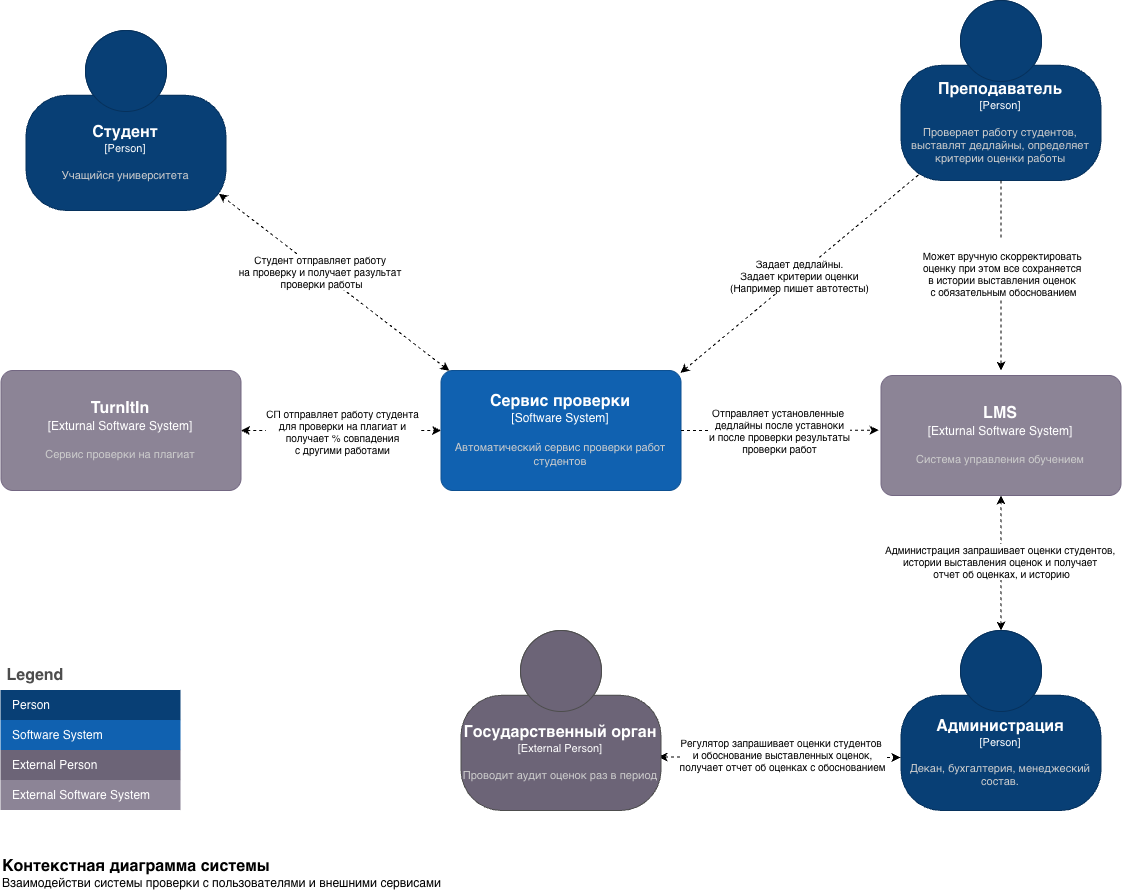

The diagram above was exported from draw.io. Its source (the exported page's mxGraphModel, read from the mxfile embedded in the PNG):
<mxGraphModel dx="2009" dy="747" grid="1" gridSize="10" guides="1" tooltips="1" connect="1" arrows="1" fold="1" page="1" pageScale="1" pageWidth="827" pageHeight="1169" math="0" shadow="0">
  <root>
    <mxCell id="0" />
    <mxCell id="1" parent="0" />
    <object placeholders="1" c4Name="Студент" c4Type="Person" c4Description="Учащийся университета" label="&lt;font style=&quot;font-size: 16px&quot;&gt;&lt;b&gt;%c4Name%&lt;/b&gt;&lt;/font&gt;&lt;div&gt;[%c4Type%]&lt;/div&gt;&lt;br&gt;&lt;div&gt;&lt;font style=&quot;font-size: 11px&quot;&gt;&lt;font color=&quot;#cccccc&quot;&gt;%c4Description%&lt;/font&gt;&lt;/div&gt;" id="3dceXAmwQmLZY8owgLk8-2">
      <mxCell parent="1" style="html=1;fontSize=11;dashed=0;whiteSpace=wrap;fillColor=#083F75;strokeColor=#06315C;fontColor=#ffffff;shape=mxgraph.c4.person2;align=center;metaEdit=1;points=[[0.5,0,0],[1,0.5,0],[1,0.75,0],[0.75,1,0],[0.5,1,0],[0.25,1,0],[0,0.75,0],[0,0.5,0]];resizable=0;" vertex="1">
        <mxGeometry height="180" width="200" x="-495" y="180" as="geometry" />
      </mxCell>
    </object>
    <object placeholders="1" c4Name="Преподаватель" c4Type="Person" c4Description="Проверяет работу студентов, выставлят дедлайны, определяет критерии оценки работы" label="&lt;font style=&quot;font-size: 16px&quot;&gt;&lt;b&gt;%c4Name%&lt;/b&gt;&lt;/font&gt;&lt;div&gt;[%c4Type%]&lt;/div&gt;&lt;br&gt;&lt;div&gt;&lt;font style=&quot;font-size: 11px&quot;&gt;&lt;font color=&quot;#cccccc&quot;&gt;%c4Description%&lt;/font&gt;&lt;/div&gt;" id="3dceXAmwQmLZY8owgLk8-3">
      <mxCell parent="1" style="html=1;fontSize=11;dashed=0;whiteSpace=wrap;fillColor=#083F75;strokeColor=#06315C;fontColor=#ffffff;shape=mxgraph.c4.person2;align=center;metaEdit=1;points=[[0.5,0,0],[1,0.5,0],[1,0.75,0],[0.75,1,0],[0.5,1,0],[0.25,1,0],[0,0.75,0],[0,0.5,0]];resizable=0;" vertex="1">
        <mxGeometry height="180" width="200" x="380" y="150" as="geometry" />
      </mxCell>
    </object>
    <object placeholders="1" c4Name="Администрация" c4Type="Person" c4Description="Декан, бухгалтерия, менеджеский состав. " label="&lt;font style=&quot;font-size: 16px&quot;&gt;&lt;b&gt;%c4Name%&lt;/b&gt;&lt;/font&gt;&lt;div&gt;[%c4Type%]&lt;/div&gt;&lt;br&gt;&lt;div&gt;&lt;font style=&quot;font-size: 11px&quot;&gt;&lt;font color=&quot;#cccccc&quot;&gt;%c4Description%&lt;/font&gt;&lt;/div&gt;" id="3dceXAmwQmLZY8owgLk8-4">
      <mxCell parent="1" style="html=1;fontSize=11;dashed=0;whiteSpace=wrap;fillColor=#083F75;strokeColor=#06315C;fontColor=#ffffff;shape=mxgraph.c4.person2;align=center;metaEdit=1;points=[[0.5,0,0],[1,0.5,0],[1,0.75,0],[0.75,1,0],[0.5,1,0],[0.25,1,0],[0,0.75,0],[0,0.5,0]];resizable=0;" vertex="1">
        <mxGeometry height="180" width="200" x="380" y="780" as="geometry" />
      </mxCell>
    </object>
    <object placeholders="1" c4Name="LMS" c4Type="Exturnal Software System" c4Description="Система управления обучением" label="&lt;font style=&quot;font-size: 16px&quot;&gt;&lt;b&gt;%c4Name%&lt;/b&gt;&lt;/font&gt;&lt;div&gt;[%c4Type%]&lt;/div&gt;&lt;br&gt;&lt;div&gt;&lt;font style=&quot;font-size: 11px&quot;&gt;&lt;font color=&quot;#cccccc&quot;&gt;%c4Description%&lt;/font&gt;&lt;/div&gt;" id="3dceXAmwQmLZY8owgLk8-5">
      <mxCell parent="1" style="rounded=1;whiteSpace=wrap;html=1;labelBackgroundColor=none;fillColor=#8C8496;fontColor=#ffffff;align=center;arcSize=10;strokeColor=#736782;metaEdit=1;resizable=0;points=[[0.25,0,0],[0.5,0,0],[0.75,0,0],[1,0.25,0],[1,0.5,0],[1,0.75,0],[0.75,1,0],[0.5,1,0],[0.25,1,0],[0,0.75,0],[0,0.5,0],[0,0.25,0]];" vertex="1">
        <mxGeometry height="120" width="240" x="360" y="525" as="geometry" />
      </mxCell>
    </object>
    <object placeholders="1" c4Name="TurnItIn" c4Type="Exturnal Software System" c4Description="Сервис проверки на плагиат" label="&lt;font style=&quot;font-size: 16px&quot;&gt;&lt;b&gt;%c4Name%&lt;/b&gt;&lt;/font&gt;&lt;div&gt;[%c4Type%]&lt;/div&gt;&lt;br&gt;&lt;div&gt;&lt;font style=&quot;font-size: 11px&quot;&gt;&lt;font color=&quot;#cccccc&quot;&gt;%c4Description%&lt;/font&gt;&lt;/div&gt;" id="3dceXAmwQmLZY8owgLk8-6">
      <mxCell parent="1" style="rounded=1;whiteSpace=wrap;html=1;labelBackgroundColor=none;fillColor=#8C8496;fontColor=#ffffff;align=center;arcSize=10;strokeColor=#736782;metaEdit=1;resizable=0;points=[[0.25,0,0],[0.5,0,0],[0.75,0,0],[1,0.25,0],[1,0.5,0],[1,0.75,0],[0.75,1,0],[0.5,1,0],[0.25,1,0],[0,0.75,0],[0,0.5,0],[0,0.25,0]];" vertex="1">
        <mxGeometry height="120" width="240" x="-520" y="520" as="geometry" />
      </mxCell>
    </object>
    <object placeholders="1" c4Name="Сервис проверки" c4Type="Software System" c4Description="Автоматический сервис проверки работ студентов" label="&lt;font style=&quot;font-size: 16px&quot;&gt;&lt;b&gt;%c4Name%&lt;/b&gt;&lt;/font&gt;&lt;div&gt;[%c4Type%]&lt;/div&gt;&lt;br&gt;&lt;div&gt;&lt;font style=&quot;font-size: 11px&quot;&gt;&lt;font color=&quot;#cccccc&quot;&gt;%c4Description%&lt;/font&gt;&lt;/div&gt;" id="3dceXAmwQmLZY8owgLk8-8">
      <mxCell parent="1" style="rounded=1;whiteSpace=wrap;html=1;labelBackgroundColor=none;fillColor=#1061B0;fontColor=#ffffff;align=center;arcSize=10;strokeColor=#0D5091;metaEdit=1;resizable=0;points=[[0.25,0,0],[0.5,0,0],[0.75,0,0],[1,0.25,0],[1,0.5,0],[1,0.75,0],[0.75,1,0],[0.5,1,0],[0.25,1,0],[0,0.75,0],[0,0.5,0],[0,0.25,0]];" vertex="1">
        <mxGeometry height="120" width="240" x="-80" y="520" as="geometry" />
      </mxCell>
    </object>
    <mxCell id="3dceXAmwQmLZY8owgLk8-11" edge="1" parent="1" source="3dceXAmwQmLZY8owgLk8-6" style="edgeStyle=orthogonalEdgeStyle;rounded=0;orthogonalLoop=1;jettySize=auto;html=1;exitX=1;exitY=0.5;exitDx=0;exitDy=0;exitPerimeter=0;entryX=0;entryY=0.5;entryDx=0;entryDy=0;entryPerimeter=0;dashed=1;startArrow=classic;startFill=1;endArrow=classic;endFill=1;" target="3dceXAmwQmLZY8owgLk8-8">
      <mxGeometry relative="1" as="geometry" />
    </mxCell>
    <mxCell id="3dceXAmwQmLZY8owgLk8-31" connectable="0" parent="3dceXAmwQmLZY8owgLk8-11" style="edgeLabel;html=1;align=center;verticalAlign=middle;resizable=0;points=[];fontSize=10;" value="&lt;font&gt;СП отправляет работу студента&lt;/font&gt;&lt;div&gt;&lt;font&gt;для проверки&amp;nbsp;&lt;span style=&quot;background-color: light-dark(#ffffff, var(--ge-dark-color, #121212)); color: light-dark(rgb(0, 0, 0), rgb(255, 255, 255));&quot;&gt;на плагиат и&lt;br&gt;&lt;/span&gt;получает % совпадения&lt;div&gt;с другими работами&lt;/div&gt;&lt;/font&gt;&lt;/div&gt;" vertex="1">
      <mxGeometry relative="1" x="0.0135" y="-1" as="geometry">
        <mxPoint as="offset" />
      </mxGeometry>
    </mxCell>
    <mxCell id="3dceXAmwQmLZY8owgLk8-26" edge="1" parent="1" source="3dceXAmwQmLZY8owgLk8-8" style="edgeStyle=orthogonalEdgeStyle;rounded=0;orthogonalLoop=1;jettySize=auto;html=1;exitX=1;exitY=0.5;exitDx=0;exitDy=0;exitPerimeter=0;entryX=-0.01;entryY=0.456;entryDx=0;entryDy=0;entryPerimeter=0;dashed=1;startArrow=none;startFill=0;" target="3dceXAmwQmLZY8owgLk8-5">
      <mxGeometry relative="1" as="geometry" />
    </mxCell>
    <mxCell id="3dceXAmwQmLZY8owgLk8-30" connectable="0" parent="3dceXAmwQmLZY8owgLk8-26" style="edgeLabel;html=1;align=center;verticalAlign=middle;resizable=0;points=[];fontSize=10;" value="&lt;font&gt;Отправляет установленные&amp;nbsp;&lt;/font&gt;&lt;div&gt;&lt;font&gt;дедлайны после уставноки&lt;/font&gt;&lt;div&gt;&lt;font&gt;и после проверки результаты&lt;/font&gt;&lt;div&gt;&lt;font&gt;проверки&amp;nbsp;&lt;span style=&quot;background-color: light-dark(#ffffff, var(--ge-dark-color, #121212)); color: light-dark(rgb(0, 0, 0), rgb(255, 255, 255));&quot;&gt;работ&lt;/span&gt;&lt;/font&gt;&lt;/div&gt;&lt;/div&gt;&lt;/div&gt;" vertex="1">
      <mxGeometry relative="1" x="0.0046" as="geometry">
        <mxPoint as="offset" />
      </mxGeometry>
    </mxCell>
    <mxCell id="3dceXAmwQmLZY8owgLk8-27" edge="1" parent="1" source="3dceXAmwQmLZY8owgLk8-3" style="edgeStyle=orthogonalEdgeStyle;rounded=0;orthogonalLoop=1;jettySize=auto;html=1;exitX=0.5;exitY=1;exitDx=0;exitDy=0;exitPerimeter=0;dashed=1;startArrow=none;startFill=0;">
      <mxGeometry relative="1" as="geometry">
        <mxPoint x="480" y="520" as="targetPoint" />
      </mxGeometry>
    </mxCell>
    <mxCell id="3dceXAmwQmLZY8owgLk8-29" connectable="0" parent="3dceXAmwQmLZY8owgLk8-27" style="edgeLabel;html=1;align=center;verticalAlign=middle;resizable=0;points=[];fontSize=10;" value="&lt;div&gt;&lt;font&gt;&lt;br&gt;Может вручную скорректировать&amp;nbsp;&lt;div&gt;оценку &lt;span style=&quot;color: light-dark(rgb(0, 0, 0), rgb(255, 255, 255));&quot;&gt;при этом все сохраняется&amp;nbsp;&lt;/span&gt;&lt;/div&gt;&lt;div&gt;&lt;span style=&quot;color: light-dark(rgb(0, 0, 0), rgb(255, 255, 255));&quot;&gt;в истории &lt;/span&gt;&lt;span style=&quot;color: light-dark(rgb(0, 0, 0), rgb(255, 255, 255));&quot;&gt;выставления оценок&amp;nbsp;&lt;/span&gt;&lt;/div&gt;&lt;div&gt;&lt;span style=&quot;color: light-dark(rgb(0, 0, 0), rgb(255, 255, 255));&quot;&gt;с обязательным обоснованием&lt;/span&gt;&lt;/div&gt;&lt;/font&gt;&lt;/div&gt;" vertex="1">
      <mxGeometry relative="1" x="-0.0845" y="2" as="geometry">
        <mxPoint as="offset" />
      </mxGeometry>
    </mxCell>
    <mxCell id="3dceXAmwQmLZY8owgLk8-33" edge="1" parent="1" source="3dceXAmwQmLZY8owgLk8-4" style="edgeStyle=orthogonalEdgeStyle;rounded=0;orthogonalLoop=1;jettySize=auto;html=1;dashed=1;startArrow=classic;startFill=1;exitX=0.5;exitY=0;exitDx=0;exitDy=0;exitPerimeter=0;entryX=0.5;entryY=1;entryDx=0;entryDy=0;entryPerimeter=0;" target="3dceXAmwQmLZY8owgLk8-5">
      <mxGeometry relative="1" as="geometry">
        <mxPoint x="479.72" y="815.1200000000002" as="sourcePoint" />
        <mxPoint x="479.71999999999997" y="679.9999999999999" as="targetPoint" />
      </mxGeometry>
    </mxCell>
    <mxCell id="3dceXAmwQmLZY8owgLk8-34" connectable="0" parent="3dceXAmwQmLZY8owgLk8-33" style="edgeLabel;html=1;align=center;verticalAlign=middle;resizable=0;points=[];fontSize=10;" value="&lt;font&gt;Администрация запрашивает оценки студентов,&lt;/font&gt;&lt;font style=&quot;background-color: light-dark(#ffffff, var(--ge-dark-color, #121212)); color: light-dark(rgb(0, 0, 0), rgb(255, 255, 255));&quot;&gt;&amp;nbsp;&lt;/font&gt;&lt;div&gt;&lt;font style=&quot;color: light-dark(rgb(0, 0, 0), rgb(255, 255, 255)); background-color: light-dark(#ffffff, var(--ge-dark-color, #121212));&quot;&gt;истории выставления&amp;nbsp;&lt;/font&gt;&lt;span style=&quot;color: light-dark(rgb(0, 0, 0), rgb(255, 255, 255)); background-color: light-dark(#ffffff, var(--ge-dark-color, #121212));&quot;&gt;оценок и п&lt;/span&gt;&lt;span style=&quot;color: light-dark(rgb(0, 0, 0), rgb(255, 255, 255)); background-color: light-dark(#ffffff, var(--ge-dark-color, #121212));&quot;&gt;олучает&amp;nbsp;&lt;/span&gt;&lt;div&gt;&lt;span style=&quot;background-color: light-dark(#ffffff, var(--ge-dark-color, #121212)); color: light-dark(rgb(0, 0, 0), rgb(255, 255, 255));&quot;&gt;отчет об оценках,&amp;nbsp;&lt;/span&gt;&lt;span style=&quot;background-color: light-dark(#ffffff, var(--ge-dark-color, #121212)); color: light-dark(rgb(0, 0, 0), rgb(255, 255, 255));&quot;&gt;и историю&lt;/span&gt;&lt;/div&gt;&lt;/div&gt;" vertex="1">
      <mxGeometry relative="1" x="-0.039" y="-3" as="geometry">
        <mxPoint x="-3" y="-5" as="offset" />
      </mxGeometry>
    </mxCell>
    <mxCell id="3dceXAmwQmLZY8owgLk8-35" edge="1" parent="1" style="edgeStyle=orthogonalEdgeStyle;rounded=0;orthogonalLoop=1;jettySize=auto;html=1;exitX=0.997;exitY=0.695;exitDx=0;exitDy=0;exitPerimeter=0;entryX=-0.003;entryY=0.706;entryDx=0;entryDy=0;entryPerimeter=0;dashed=1;startArrow=classic;startFill=1;endArrow=classic;endFill=1;" target="3dceXAmwQmLZY8owgLk8-4">
      <mxGeometry relative="1" as="geometry">
        <mxPoint x="137.57000000000008" y="906.4600000000002" as="sourcePoint" />
        <mxPoint x="379.9700000000002" y="879.9999999999999" as="targetPoint" />
      </mxGeometry>
    </mxCell>
    <mxCell id="3dceXAmwQmLZY8owgLk8-36" connectable="0" parent="3dceXAmwQmLZY8owgLk8-35" style="edgeLabel;html=1;align=center;verticalAlign=middle;resizable=0;points=[];fontSize=10;" value="&lt;font&gt;Регулятор запрашивает оценки студентов&amp;nbsp;&lt;/font&gt;&lt;div&gt;&lt;font&gt;и&amp;nbsp;&lt;/font&gt;&lt;span style=&quot;background-color: light-dark(#ffffff, var(--ge-dark-color, #121212)); color: light-dark(rgb(0, 0, 0), rgb(255, 255, 255));&quot;&gt;обоснование выставленных&amp;nbsp;&lt;/span&gt;&lt;span style=&quot;background-color: light-dark(#ffffff, var(--ge-dark-color, #121212)); color: light-dark(rgb(0, 0, 0), rgb(255, 255, 255));&quot;&gt;оценок,&lt;/span&gt;&lt;div&gt;&lt;font&gt;получает отчет&amp;nbsp;&lt;/font&gt;&lt;span style=&quot;background-color: light-dark(#ffffff, var(--ge-dark-color, #121212)); color: light-dark(rgb(0, 0, 0), rgb(255, 255, 255));&quot;&gt;об&lt;/span&gt;&lt;span style=&quot;background-color: light-dark(#ffffff, var(--ge-dark-color, #121212)); color: light-dark(rgb(0, 0, 0), rgb(255, 255, 255));&quot;&gt; &lt;/span&gt;&lt;span style=&quot;background-color: light-dark(#ffffff, var(--ge-dark-color, #121212)); color: light-dark(rgb(0, 0, 0), rgb(255, 255, 255));&quot;&gt;оценках с обоснованием&lt;/span&gt;&lt;/div&gt;&lt;/div&gt;" vertex="1">
      <mxGeometry relative="1" x="0.0222" y="3" as="geometry">
        <mxPoint as="offset" />
      </mxGeometry>
    </mxCell>
    <object placeholders="1" c4Name="Контекстная диаграмма системы" c4Type="ContainerScopeBoundary" c4Description="Взаимодействи системы проверки с пользователями и внешними сервисами" label="&lt;font style=&quot;font-size: 16px&quot;&gt;&lt;b&gt;&lt;div style=&quot;text-align: left&quot;&gt;%c4Name%&lt;/div&gt;&lt;/b&gt;&lt;/font&gt;&lt;div style=&quot;text-align: left&quot;&gt;%c4Description%&lt;/div&gt;" id="3dceXAmwQmLZY8owgLk8-63">
      <mxCell parent="1" style="text;html=1;strokeColor=none;fillColor=none;align=left;verticalAlign=top;whiteSpace=wrap;rounded=0;metaEdit=1;allowArrows=0;resizable=1;rotatable=0;connectable=0;recursiveResize=0;expand=0;pointerEvents=0;points=[[0.25,0,0],[0.5,0,0],[0.75,0,0],[1,0.25,0],[1,0.5,0],[1,0.75,0],[0.75,1,0],[0.5,1,0],[0.25,1,0],[0,0.75,0],[0,0.5,0],[0,0.25,0]];" vertex="1">
        <mxGeometry height="40" width="490" x="-520" y="1000" as="geometry" />
      </mxCell>
    </object>
    <object placeholders="1" c4Name="Государственный орган" c4Type="External Person" c4Description="Проводит аудит оценок раз в период" label="&lt;font style=&quot;font-size: 16px&quot;&gt;&lt;b&gt;%c4Name%&lt;/b&gt;&lt;/font&gt;&lt;div&gt;[%c4Type%]&lt;/div&gt;&lt;br&gt;&lt;div&gt;&lt;font style=&quot;font-size: 11px&quot;&gt;&lt;font color=&quot;#cccccc&quot;&gt;%c4Description%&lt;/font&gt;&lt;/div&gt;" id="3dceXAmwQmLZY8owgLk8-65">
      <mxCell parent="1" style="html=1;fontSize=11;dashed=0;whiteSpace=wrap;fillColor=#6C6477;strokeColor=#4D4D4D;fontColor=#ffffff;shape=mxgraph.c4.person2;align=center;metaEdit=1;points=[[0.5,0,0],[1,0.5,0],[1,0.75,0],[0.75,1,0],[0.5,1,0],[0.25,1,0],[0,0.75,0],[0,0.5,0]];resizable=0;" vertex="1">
        <mxGeometry height="180" width="200" x="-60" y="780" as="geometry" />
      </mxCell>
    </object>
    <mxCell id="3dceXAmwQmLZY8owgLk8-71" edge="1" parent="1" source="3dceXAmwQmLZY8owgLk8-8" style="endArrow=classic;html=1;rounded=0;entryX=0.964;entryY=0.907;entryDx=0;entryDy=0;entryPerimeter=0;exitX=0.035;exitY=0.003;exitDx=0;exitDy=0;exitPerimeter=0;dashed=1;startArrow=classic;startFill=1;" target="3dceXAmwQmLZY8owgLk8-2" value="">
      <mxGeometry height="50" relative="1" width="50" as="geometry">
        <mxPoint x="-10" y="610" as="sourcePoint" />
        <mxPoint x="40" y="560" as="targetPoint" />
      </mxGeometry>
    </mxCell>
    <mxCell id="3dceXAmwQmLZY8owgLk8-72" connectable="0" parent="3dceXAmwQmLZY8owgLk8-71" style="edgeLabel;html=1;align=center;verticalAlign=middle;resizable=0;points=[];fontSize=10;" value="Студент отправляет работу&amp;nbsp;&lt;div&gt;на проверку и п&lt;span style=&quot;background-color: light-dark(#ffffff, var(--ge-dark-color, #121212)); color: light-dark(rgb(0, 0, 0), rgb(255, 255, 255));&quot;&gt;олучает разультат&amp;nbsp;&lt;/span&gt;&lt;/div&gt;&lt;div&gt;проверки работы&lt;/div&gt;" vertex="1">
      <mxGeometry relative="1" x="0.0518" as="geometry">
        <mxPoint x="-7" y="-7" as="offset" />
      </mxGeometry>
    </mxCell>
    <mxCell id="3dceXAmwQmLZY8owgLk8-93" parent="1" style="shape=table;startSize=30;container=1;collapsible=0;childLayout=tableLayout;fontSize=16;align=left;verticalAlign=top;fillColor=none;strokeColor=none;fontColor=#4D4D4D;fontStyle=1;spacingLeft=6;spacing=0;resizable=0;" value="Legend" vertex="1">
      <mxGeometry height="150" width="180" x="-520" y="810" as="geometry" />
    </mxCell>
    <mxCell id="3dceXAmwQmLZY8owgLk8-94" parent="3dceXAmwQmLZY8owgLk8-93" style="shape=tableRow;horizontal=0;startSize=0;swimlaneHead=0;swimlaneBody=0;strokeColor=inherit;top=0;left=0;bottom=0;right=0;collapsible=0;dropTarget=0;fillColor=none;points=[[0,0.5],[1,0.5]];portConstraint=eastwest;fontSize=12;" value="" vertex="1">
      <mxGeometry height="30" width="180" y="30" as="geometry" />
    </mxCell>
    <mxCell id="3dceXAmwQmLZY8owgLk8-95" parent="3dceXAmwQmLZY8owgLk8-94" style="shape=partialRectangle;html=1;whiteSpace=wrap;connectable=0;strokeColor=inherit;overflow=hidden;fillColor=#083F75;top=0;left=0;bottom=0;right=0;pointerEvents=1;fontSize=12;align=left;fontColor=#FFFFFF;gradientColor=none;spacingLeft=10;spacingRight=4;" value="Person" vertex="1">
      <mxGeometry height="30" width="180" as="geometry">
        <mxRectangle height="30" width="180" as="alternateBounds" />
      </mxGeometry>
    </mxCell>
    <mxCell id="3dceXAmwQmLZY8owgLk8-96" parent="3dceXAmwQmLZY8owgLk8-93" style="shape=tableRow;horizontal=0;startSize=0;swimlaneHead=0;swimlaneBody=0;strokeColor=inherit;top=0;left=0;bottom=0;right=0;collapsible=0;dropTarget=0;fillColor=none;points=[[0,0.5],[1,0.5]];portConstraint=eastwest;fontSize=12;" value="" vertex="1">
      <mxGeometry height="30" width="180" y="60" as="geometry" />
    </mxCell>
    <mxCell id="3dceXAmwQmLZY8owgLk8-97" parent="3dceXAmwQmLZY8owgLk8-96" style="shape=partialRectangle;html=1;whiteSpace=wrap;connectable=0;strokeColor=inherit;overflow=hidden;fillColor=#1061B0;top=0;left=0;bottom=0;right=0;pointerEvents=1;fontSize=12;align=left;fontColor=#FFFFFF;gradientColor=none;spacingLeft=10;spacingRight=4;" value="Software System" vertex="1">
      <mxGeometry height="30" width="180" as="geometry">
        <mxRectangle height="30" width="180" as="alternateBounds" />
      </mxGeometry>
    </mxCell>
    <mxCell id="3dceXAmwQmLZY8owgLk8-102" parent="3dceXAmwQmLZY8owgLk8-93" style="shape=tableRow;horizontal=0;startSize=0;swimlaneHead=0;swimlaneBody=0;strokeColor=inherit;top=0;left=0;bottom=0;right=0;collapsible=0;dropTarget=0;fillColor=none;points=[[0,0.5],[1,0.5]];portConstraint=eastwest;fontSize=12;" value="" vertex="1">
      <mxGeometry height="30" width="180" y="90" as="geometry" />
    </mxCell>
    <mxCell id="3dceXAmwQmLZY8owgLk8-103" parent="3dceXAmwQmLZY8owgLk8-102" style="shape=partialRectangle;html=1;whiteSpace=wrap;connectable=0;strokeColor=inherit;overflow=hidden;fillColor=#6C6477;top=0;left=0;bottom=0;right=0;pointerEvents=1;fontSize=12;align=left;fontColor=#FFFFFF;gradientColor=none;spacingLeft=10;spacingRight=4;" value="External Person" vertex="1">
      <mxGeometry height="30" width="180" as="geometry">
        <mxRectangle height="30" width="180" as="alternateBounds" />
      </mxGeometry>
    </mxCell>
    <mxCell id="3dceXAmwQmLZY8owgLk8-104" parent="3dceXAmwQmLZY8owgLk8-93" style="shape=tableRow;horizontal=0;startSize=0;swimlaneHead=0;swimlaneBody=0;strokeColor=inherit;top=0;left=0;bottom=0;right=0;collapsible=0;dropTarget=0;fillColor=none;points=[[0,0.5],[1,0.5]];portConstraint=eastwest;fontSize=12;" value="" vertex="1">
      <mxGeometry height="30" width="180" y="120" as="geometry" />
    </mxCell>
    <mxCell id="3dceXAmwQmLZY8owgLk8-105" parent="3dceXAmwQmLZY8owgLk8-104" style="shape=partialRectangle;html=1;whiteSpace=wrap;connectable=0;strokeColor=inherit;overflow=hidden;fillColor=#8C8496;top=0;left=0;bottom=0;right=0;pointerEvents=1;fontSize=12;align=left;fontColor=#FFFFFF;gradientColor=none;spacingLeft=10;spacingRight=4;" value="External Software System" vertex="1">
      <mxGeometry height="30" width="180" as="geometry">
        <mxRectangle height="30" width="180" as="alternateBounds" />
      </mxGeometry>
    </mxCell>
    <mxCell id="XVA6SfYCIZkytb3MdXjT-1" edge="1" parent="1" source="3dceXAmwQmLZY8owgLk8-3" style="endArrow=classic;html=1;rounded=0;exitX=0.087;exitY=0.969;exitDx=0;exitDy=0;exitPerimeter=0;entryX=0.998;entryY=0.02;entryDx=0;entryDy=0;entryPerimeter=0;dashed=1;startArrow=none;startFill=0;" target="3dceXAmwQmLZY8owgLk8-8" value="">
      <mxGeometry height="50" relative="1" width="50" as="geometry">
        <mxPoint x="110" y="460" as="sourcePoint" />
        <mxPoint x="160" y="410" as="targetPoint" />
      </mxGeometry>
    </mxCell>
    <mxCell id="XVA6SfYCIZkytb3MdXjT-2" connectable="0" parent="XVA6SfYCIZkytb3MdXjT-1" style="edgeLabel;html=1;align=center;verticalAlign=middle;resizable=0;points=[];fontSize=10;" value="Задает дедлайны.&lt;br&gt;&lt;div&gt;&lt;span style=&quot;background-color: light-dark(#ffffff, var(--ge-dark-color, #121212)); color: light-dark(rgb(0, 0, 0), rgb(255, 255, 255));&quot;&gt;Задает&lt;/span&gt;&amp;nbsp;критерии оценки&lt;br&gt;(Например пишет автотесты)&lt;/div&gt;" vertex="1">
      <mxGeometry relative="1" x="0.006" y="1" as="geometry">
        <mxPoint as="offset" />
      </mxGeometry>
    </mxCell>
  </root>
</mxGraphModel>